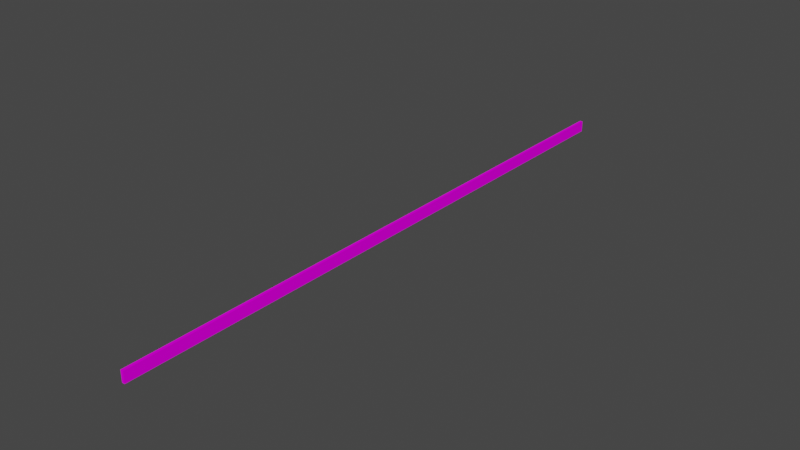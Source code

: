 # Source: object.blend  (saved by Blender 2.82.7; exported with 4.5.12 LTS)
import bpy
from mathutils import Matrix  # noqa: F401  (used for matrix-valued properties, if any)

bpy.ops.wm.read_factory_settings(use_empty=True)
scene = bpy.context.scene
scene.name = 'Scene'

# ---- collections
col_collection = bpy.data.collections.new('Collection'); scene.collection.children.link(col_collection)

# ---- images (referenced by path relative to the original .blend; pixels are not part of the script)
import os
ASSET_DIR = os.environ.get("B2B_ASSET_DIR", "")  # directory of the original .blend (textures are referenced by path, not embedded)
HERE = os.path.dirname(os.path.abspath(__file__))  # packed textures are extracted next to this script under _unpacked/

def load_image(name, relpath, width, height, colorspace="sRGB"):
    """Load a texture the original file referenced (path relative to the .blend, or extracted next to this script)."""
    p = next((c for c in (os.path.join(HERE, relpath), os.path.join(ASSET_DIR, relpath)) if relpath and os.path.exists(c)), "")
    if p:
        img = bpy.data.images.load(p, check_existing=True)
        img.name = name
    else:  # same state as the original file: an image datablock whose file is absent (Cycles renders it pink)
        img = bpy.data.images.new(name, width, height)
        img.source = "FILE"
        img.filepath = "//" + (relpath or name)
    img.colorspace_settings.name = colorspace
    return img
img_stonewall_dds = load_image('StoneWall.dds', 'StoneWall.dds', 1024, 1024, 'sRGB')

# ---- materials (node trees are filled in below, after node groups)
mat_default_011 = bpy.data.materials.new('Default.011')
mat_default_011.use_transparent_shadow = False
mat_default_011.diffuse_color = (1.0, 1.0, 1.0, 1.0)
mat_default_011.roughness = 0.0
mat_default_011.specular_intensity = 0.0

# ---- node groups
ng_auto_smooth = bpy.data.node_groups.new('Auto Smooth', 'GeometryNodeTree')
_s = ng_auto_smooth.interface.new_socket(name='Geometry', in_out='OUTPUT', socket_type='NodeSocketGeometry')
_s = ng_auto_smooth.interface.new_socket(name='Geometry', in_out='INPUT', socket_type='NodeSocketGeometry')
_s = ng_auto_smooth.interface.new_socket(name='Angle', in_out='INPUT', socket_type='NodeSocketFloat')
_s.subtype = 'ANGLE'
_s.min_value = 0.0
_s.max_value = 3.142
ng_auto_smooth.is_modifier = True
_N = ng_auto_smooth.nodes; _L = ng_auto_smooth.links
n0 = _N.new('NodeGroupOutput'); n0.name = 'Group Output'; n0.location = (480, -100)
n1 = _N.new('NodeGroupInput'); n1.name = 'Group Input'; n1.location = (-420, -300)
n2 = _N.new('NodeGroupInput'); n2.name = 'Group Input.001'; n2.location = (-60, -100)
n3 = _N.new('GeometryNodeSetShadeSmooth'); n3.name = 'Set Shade Smooth'; n3.location = (120, -100)
n3.domain = 'EDGE'
n4 = _N.new('GeometryNodeSetShadeSmooth'); n4.name = 'Set Shade Smooth.001'; n4.location = (300, -100)
n5 = _N.new('GeometryNodeInputMeshEdgeAngle'); n5.name = 'Edge Angle'; n5.location = (-420, -220)
n6 = _N.new('GeometryNodeInputEdgeSmooth'); n6.name = 'Is Edge Smooth'; n6.location = (-60, -160)
n7 = _N.new('GeometryNodeInputShadeSmooth'); n7.name = 'Is Face Smooth'; n7.location = (-240, -340)
n8 = _N.new('FunctionNodeBooleanMath'); n8.name = 'Boolean Math'; n8.location = (-60, -220)
n9 = _N.new('FunctionNodeCompare'); n9.name = 'Compare'; n9.location = (-240, -180)
n9.operation = 'LESS_EQUAL'
_L.new(n5.outputs[0], n9.inputs[0])
_L.new(n4.outputs[0], n0.inputs[0])
_L.new(n1.outputs[1], n9.inputs[1])
_L.new(n9.outputs[0], n8.inputs[0])
_L.new(n7.outputs[0], n8.inputs[1])
_L.new(n2.outputs[0], n3.inputs[0])
_L.new(n6.outputs[0], n3.inputs[1])
_L.new(n3.outputs[0], n4.inputs[0])
_L.new(n8.outputs[0], n3.inputs[2])
n0.is_active_output = True

# ---- material node trees
mat_default_011.use_nodes = True; mat_default_011.node_tree.nodes.clear()
_N = mat_default_011.node_tree.nodes; _L = mat_default_011.node_tree.links
n0 = _N.new('ShaderNodeOutputMaterial'); n0.name = 'Material Output'; n0.location = (300, 300)
n1 = _N.new('ShaderNodeBsdfPrincipled'); n1.name = 'Principled BSDF'; n1.location = (10, 300)
n1.distribution = 'GGX'
n1.subsurface_method = 'BURLEY'
n1.inputs[3].default_value = 1.45
n1.inputs[13].default_value = 0.0
n1.inputs[27].default_value = (0.0, 0.0, 0.0, 1.0)
n1.inputs[28].default_value = 1.0
n2 = _N.new('ShaderNodeTexImage'); n2.name = 'Image Texture'; n2.location = (0, 0)
n2.image = img_stonewall_dds
_L.new(n1.outputs[0], n0.inputs[0])
_L.new(n2.outputs[0], n1.inputs[0])
n0.is_active_output = True

# ---- world
world_world = bpy.data.worlds.new('World'); scene.world = world_world
world_world.use_nodes = True; world_world.node_tree.nodes.clear()
_N = world_world.node_tree.nodes; _L = world_world.node_tree.links
n0 = _N.new('ShaderNodeOutputWorld'); n0.name = 'World Output'; n0.location = (300, 300)
n1 = _N.new('ShaderNodeBackground'); n1.name = 'Background'; n1.location = (10, 300)
n1.inputs[0].default_value = (0.05088, 0.05088, 0.05088, 1.0)
_L.new(n1.outputs[0], n0.inputs[0])
n0.is_active_output = True
world_world.color = (0.05088, 0.05088, 0.05088)
world_world.use_sun_shadow = False
world_world.sun_shadow_jitter_overblur = 0.0

# ---- meshes
me_poly_os_0_004 = bpy.data.meshes.new('poly_os=0.004')
me_poly_os_0_004.from_pydata([(-0.1, 0.38, -20.94), (-0.1, -0.38, -20.94), (0.1, -0.38, -20.94), (-0.1, -0.38, 20.94), (0.1, -0.38, 20.94), (0.1, 0.38, -20.94), (0.1, 0.38, 20.94), (-0.1, 0.38, 20.94)], [], [(2, 0, 5), (0, 2, 1), (6, 2, 5), (2, 6, 4), (3, 0, 1), (0, 3, 7), (3, 6, 7), (6, 3, 4), (0, 6, 5), (6, 0, 7)])
me_poly_os_0_004.polygons.foreach_set('use_smooth', [True] * 10)
_uv = me_poly_os_0_004.uv_layers.new(name='UVMap')
_uv.uv.foreach_set('vector', [0.9063, 0.0, 1.0, 0.3562, 0.9063, 0.3562, 1.0, 0.3562, 0.9063, 0.0, 1.0, 0.0, 0.0, 0.3562, 19.62, 0.0, 19.62, 0.3562, 19.62, 0.0, 0.0, 0.3562, 0.0, 0.0, 20.0, 0.0, 0.3759, 0.3562, 0.3759, 0.0, 0.3759, 0.3562, 20.0, 0.0, 20.0, 0.3562, 1.0, 0.0, 1.094, 0.3562, 1.0, 0.3562, 1.094, 0.3562, 1.0, 0.0, 1.094, 0.0, 1.0, 19.62, 1.094, 0.0, 1.094, 19.62, 1.094, 0.0, 1.0, 19.62, 1.0, 0.0])
me_poly_os_0_004.materials.append(mat_default_011)
me_poly_os_0_004.use_remesh_fix_poles = True
me_poly_os_0_004.use_remesh_preserve_attributes = False
me_poly_os_0_004.use_mirror_vertex_groups = False
me_poly_os_0_004.update()

# ---- objects
ob_stonewalllong_obj = bpy.data.objects.new('StoneWallLong.obj', None)
ob_default_lod = bpy.data.objects.new('Default LOD', None)
ob_poly_os_0_hard__blend_yes = bpy.data.objects.new('POLY_OS=0 HARD= BLEND=yes', me_poly_os_0_004)

# ---- transforms, parenting, visibility, modifiers, constraints
ob_stonewalllong_obj.location = (0.0, 0.0, 0.0)
ob_stonewalllong_obj.rotation_euler = (1.571, -0.0, 0.0)
ob_stonewalllong_obj.empty_display_size = 0.01
ob_stonewalllong_obj.lineart.crease_threshold = 0.0
ob_default_lod.parent = ob_stonewalllong_obj
ob_default_lod.location = (0.0, 0.0, 0.0)
ob_default_lod.empty_display_size = 0.01
ob_default_lod.lineart.crease_threshold = 0.0
ob_poly_os_0_hard__blend_yes.parent = ob_default_lod
ob_poly_os_0_hard__blend_yes.location = (0.0, 0.38, 0.0)
ob_poly_os_0_hard__blend_yes.show_transparent = True
ob_poly_os_0_hard__blend_yes.lineart.crease_threshold = 0.0
_m = ob_poly_os_0_hard__blend_yes.modifiers.new('Auto Smooth', 'NODES')
_m.node_group = ng_auto_smooth
_gi = [s.identifier for s in ng_auto_smooth.interface.items_tree if s.item_type == 'SOCKET' and s.in_out == 'INPUT']
_m[_gi[1]] = 0.7854  # Angle

# ---- collection membership
col_collection.objects.link(ob_stonewalllong_obj)
col_collection.objects.link(ob_default_lod)
col_collection.objects.link(ob_poly_os_0_hard__blend_yes)

# ---- scene / render settings (as saved in the file)
scene.frame_start = 1; scene.frame_end = 250; scene.frame_set(1)
scene.render.engine = 'BLENDER_EEVEE_NEXT'
scene.cycles.use_denoising = False
scene.cycles.samples = 128
scene.cycles.sampling_pattern = 'TABULATED_SOBOL'
scene.cycles.use_adaptive_sampling = False
scene.cycles.use_light_tree = False
scene.view_settings.view_transform = 'Filmic'
bpy.context.view_layer.update()

# ---- added for rendering (the .blend has no active camera and no usable light): camera, sun
cam_auto = bpy.data.cameras.new('AutoCamera')
cam_auto.lens = 50.0
cam_auto.sensor_width = 36.0
cam_auto.clip_end = 1000.0
ob_auto_camera = bpy.data.objects.new('AutoCamera', cam_auto)
scene.collection.objects.link(ob_auto_camera)
ob_auto_camera.location = (38.746, -46.4952, 31.3768)
ob_auto_camera.rotation_euler = (1.09748, -7.21219e-08, 0.694738)
scene.camera = ob_auto_camera
light_auto_sun = bpy.data.lights.new('AutoSun', 'SUN')
light_auto_sun.energy = 3.0
light_auto_sun.angle = 0.0523599
ob_auto_sun = bpy.data.objects.new('AutoSun', light_auto_sun)
scene.collection.objects.link(ob_auto_sun)
ob_auto_sun.rotation_euler = (0.872665, 0.174533, 0.523599)
bpy.context.view_layer.update()
